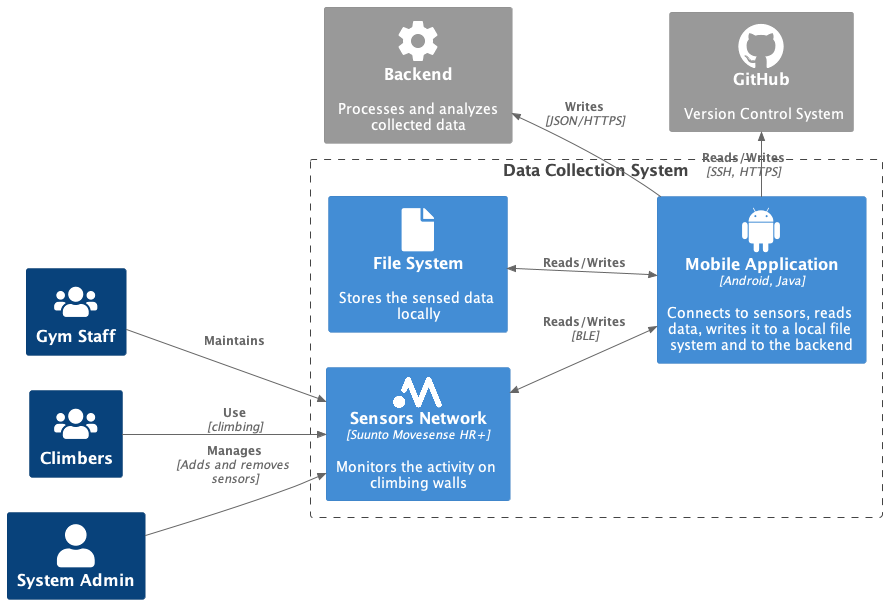

The diagram above was rendered by PlantUML. Its source (embedded in the PNG):
@startuml containerDiagram
!include https://raw.githubusercontent.com/plantuml-stdlib/C4-PlantUML/master/C4_Container.puml

!define DEVICONS https://raw.githubusercontent.com/tupadr3/plantuml-icon-font-sprites/master/devicons
!define FONTAWESOME https://raw.githubusercontent.com/tupadr3/plantuml-icon-font-sprites/master/font-awesome-5
!define DEVICONS2 https://raw.githubusercontent.com/tupadr3/plantuml-icon-font-sprites/master/devicons2
!define MATERIAL https://raw.githubusercontent.com/tupadr3/plantuml-icon-font-sprites/master/material
!define MOVESENSE img:movesenseLogo.png

!include DEVICONS2/javascript.puml
!include DEVICONS2/github_original.puml
!include DEVICONS/msql_server.puml
!include FONTAWESOME/users.puml
!include FONTAWESOME/user.puml
!include FONTAWESOME/connectdevelop.puml
!include MATERIAL/settings.puml
!include MATERIAL/memory.puml
!include DEVICONS2/android.puml
!include FONTAWESOME/file.puml

HIDE_STEREOTYPE()
LAYOUT_LEFT_RIGHT()


Person(staff, "Gym Staff", $sprite="users", $link="https://github.com/plantuml-stdlib/C4-PlantUML/blob/master/LayoutOptions.md#hide_person_sprite-or-show_person_spritesprite")
Person(climber, "Climbers", $sprite="users", $link="https://github.com/plantuml-stdlib/C4-PlantUML/blob/master/LayoutOptions.md#hide_person_sprite-or-show_person_spritesprite")
Person(admin, "System Admin", $sprite="user", $link="https://github.com/plantuml-stdlib/C4-PlantUML/blob/master/LayoutOptions.md#hide_person_sprite-or-show_person_spritesprite")

Boundary(systemBoundary, "Data Collection System") {
    Container(sensorsNetwork, "Sensors Network", "Suunto Movesense HR+", "Monitors the activity on climbing walls", $sprite="MOVESENSE{scale=0.2}")
    Container(androidApp, "Mobile Application", "Android, Java", "Connects to sensors, reads data, writes it to a local file system and to the backend", $sprite="android")
    Container(fileSystem, "File System", "", "Stores the sensed data locally", $sprite="file")
}

System_Ext(github, "GitHub", "Version Control System", $sprite="github_original")
System_Ext(backend, "Backend", "Processes and analyzes collected data", $sprite="settings")


Rel(climber, sensorsNetwork, "Use", "climbing")
Rel(staff, sensorsNetwork, "Maintains")
Rel(admin, sensorsNetwork, "Manages", "Adds and removes sensors")

BiRel_Up(androidApp, sensorsNetwork, "Reads/Writes", "BLE")
BiRel_Up(androidApp, fileSystem, "Reads/Writes", "")

Rel_Up(androidApp, backend, "Writes", "JSON/HTTPS")
Rel_Right(androidApp, github, "Reads/Writes", "SSH, HTTPS")

Lay_R(sensorsNetwork, fileSystem)
Lay_D(backend, github)
Lay_R(androidApp, backend)
Lay_R(androidApp, github)
@enduml